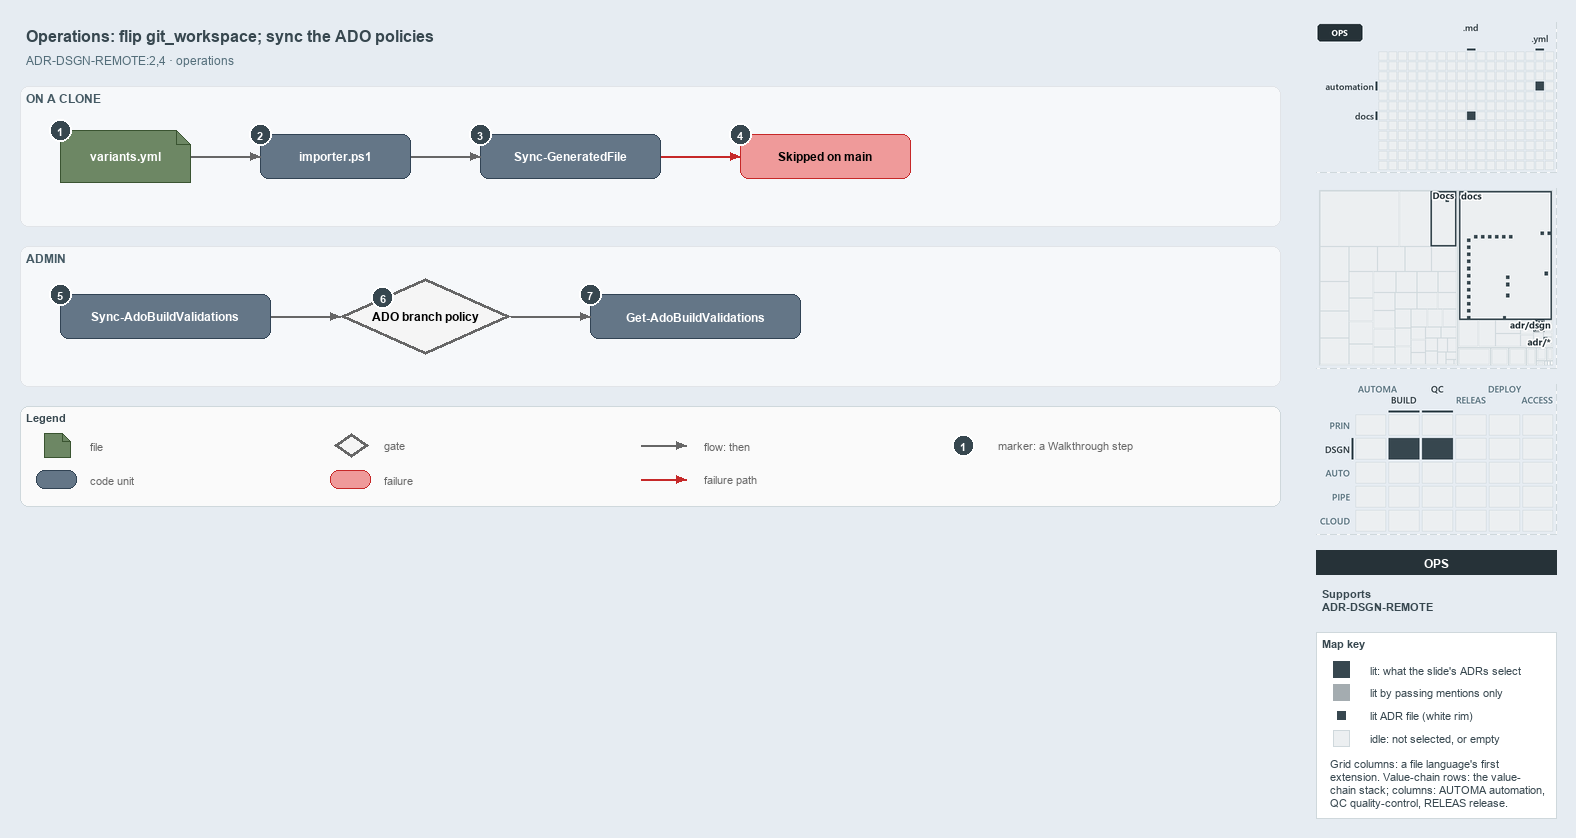

The diagram above was exported from draw.io. Its source (the exported page's mxGraphModel, read from the mxfile embedded in the PNG):
<mxGraphModel dx="1024" dy="768" grid="0" gridSize="10" guides="1" tooltips="1" connect="1" arrows="1" fold="1" page="1" pageScale="1" pageWidth="1572" pageHeight="520" background="#E6ECF2" math="0" shadow="0">
  <root>
    <mxCell id="0" />
    <mxCell id="1" parent="0" />
    <mxCell id="title" value="Operations: flip git_workspace; sync the ADO policies" style="text;html=1;align=left;verticalAlign=middle;fontSize=16;fontStyle=1;fontColor=#37474F;" vertex="1" parent="1">
      <mxGeometry x="20" y="14" width="1260" height="30" as="geometry" />
    </mxCell>
    <mxCell id="subtitle" value="ADR-DSGN-REMOTE:2,4 &amp;#183; operations" style="text;html=1;align=left;verticalAlign=middle;fontSize=12;fontColor=#546E7A;" vertex="1" parent="1">
      <mxGeometry x="20" y="44" width="1240" height="20" as="geometry" />
    </mxCell>
    <mxCell id="band-clone" value="ON A CLONE" style="rounded=1;html=1;arcSize=3;fillColor=#F6F8FA;strokeColor=#E1E4E8;verticalAlign=top;align=left;spacingLeft=8;fontStyle=1;fontSize=12;fontColor=#455A64;" vertex="1" parent="1">
      <mxGeometry x="20" y="80" width="1260" height="140" as="geometry" />
    </mxCell>
    <mxCell id="band-admin" value="ADMIN" style="rounded=1;html=1;arcSize=3;fillColor=#F6F8FA;strokeColor=#E1E4E8;verticalAlign=top;align=left;spacingLeft=8;fontStyle=1;fontSize=12;fontColor=#455A64;" vertex="1" parent="1">
      <mxGeometry x="20" y="240" width="1260" height="140" as="geometry" />
    </mxCell>
    <mxCell id="variants" value="&lt;b&gt;variants.yml&lt;/b&gt;" style="shape=note;size=14;whiteSpace=wrap;html=1;fillColor=#6d8764;strokeColor=#3a5431;fontSize=12;fontColor=#FFFFFF;" vertex="1" parent="1">
      <mxGeometry x="60" y="124" width="130" height="52" as="geometry" />
    </mxCell>
    <mxCell id="importer" value="&lt;b&gt;importer.ps1&lt;/b&gt;" style="rounded=1;whiteSpace=wrap;html=1;arcSize=20;fillColor=#647687;strokeColor=#314354;fontSize=12;fontColor=#FFFFFF;" vertex="1" parent="1">
      <mxGeometry x="260" y="128" width="150" height="44" as="geometry" />
    </mxCell>
    <mxCell id="syncgf" value="&lt;b&gt;Sync-GeneratedFile&lt;/b&gt;" style="rounded=1;whiteSpace=wrap;html=1;arcSize=20;fillColor=#647687;strokeColor=#314354;fontSize=12;fontColor=#FFFFFF;" vertex="1" parent="1">
      <mxGeometry x="480" y="128" width="180" height="44" as="geometry" />
    </mxCell>
    <mxCell id="skipped" value="&lt;b&gt;Skipped on main&lt;/b&gt;" style="rounded=1;whiteSpace=wrap;html=1;arcSize=20;fillColor=#EF9A9A;strokeColor=#C62828;fontSize=12;" vertex="1" parent="1">
      <mxGeometry x="740" y="128" width="170" height="44" as="geometry" />
    </mxCell>
    <mxCell id="syncado" value="&lt;b&gt;Sync-AdoBuildValidations&lt;/b&gt;" style="rounded=1;whiteSpace=wrap;html=1;arcSize=20;fillColor=#647687;strokeColor=#314354;fontSize=12;fontColor=#FFFFFF;" vertex="1" parent="1">
      <mxGeometry x="60" y="288" width="210" height="44" as="geometry" />
    </mxCell>
    <mxCell id="policy" value="&lt;b&gt;ADO branch policy&lt;/b&gt;" style="rhombus;whiteSpace=wrap;html=1;fillColor=#f5f5f5;strokeColor=#666666;strokeWidth=3;fontSize=12;" vertex="1" parent="1">
      <mxGeometry x="340" y="272" width="170" height="76" as="geometry" />
    </mxCell>
    <mxCell id="getado" value="&lt;b&gt;Get-AdoBuildValidations&lt;/b&gt;" style="rounded=1;whiteSpace=wrap;html=1;arcSize=20;fillColor=#647687;strokeColor=#314354;fontSize=12;fontColor=#FFFFFF;" vertex="1" parent="1">
      <mxGeometry x="590" y="288" width="210" height="44" as="geometry" />
    </mxCell>
    <mxCell id="p-edge-variants-importer-a" value="" style="text;html=1;strokeColor=none;fillColor=none;" vertex="1" parent="1">
      <mxGeometry x="190" y="150" width="1" height="1" as="geometry" />
    </mxCell>
    <mxCell id="p-edge-variants-importer-b" value="" style="text;html=1;strokeColor=none;fillColor=none;" vertex="1" parent="1">
      <mxGeometry x="260" y="150" width="1" height="1" as="geometry" />
    </mxCell>
    <mxCell id="edge-variants-importer" value="" style="edgeStyle=orthogonalEdgeStyle;rounded=1;html=1;fontSize=10;endArrow=block;strokeColor=#666666;" edge="1" parent="1" source="p-edge-variants-importer-a" target="p-edge-variants-importer-b">
      <mxGeometry relative="1" as="geometry" />
    </mxCell>
    <mxCell id="p-edge-importer-syncgf-a" value="" style="text;html=1;strokeColor=none;fillColor=none;" vertex="1" parent="1">
      <mxGeometry x="410" y="150" width="1" height="1" as="geometry" />
    </mxCell>
    <mxCell id="p-edge-importer-syncgf-b" value="" style="text;html=1;strokeColor=none;fillColor=none;" vertex="1" parent="1">
      <mxGeometry x="480" y="150" width="1" height="1" as="geometry" />
    </mxCell>
    <mxCell id="edge-importer-syncgf" value="" style="edgeStyle=orthogonalEdgeStyle;rounded=1;html=1;fontSize=10;endArrow=block;strokeColor=#666666;" edge="1" parent="1" source="p-edge-importer-syncgf-a" target="p-edge-importer-syncgf-b">
      <mxGeometry relative="1" as="geometry" />
    </mxCell>
    <mxCell id="p-edge-syncgf-skipped-a" value="" style="text;html=1;strokeColor=none;fillColor=none;" vertex="1" parent="1">
      <mxGeometry x="660" y="150" width="1" height="1" as="geometry" />
    </mxCell>
    <mxCell id="p-edge-syncgf-skipped-b" value="" style="text;html=1;strokeColor=none;fillColor=none;" vertex="1" parent="1">
      <mxGeometry x="740" y="150" width="1" height="1" as="geometry" />
    </mxCell>
    <mxCell id="edge-syncgf-skipped" value="" style="edgeStyle=orthogonalEdgeStyle;rounded=1;html=1;fontSize=10;endArrow=block;strokeColor=#C62828;" edge="1" parent="1" source="p-edge-syncgf-skipped-a" target="p-edge-syncgf-skipped-b">
      <mxGeometry relative="1" as="geometry" />
    </mxCell>
    <mxCell id="p-edge-syncado-policy-a" value="" style="text;html=1;strokeColor=none;fillColor=none;" vertex="1" parent="1">
      <mxGeometry x="270" y="310" width="1" height="1" as="geometry" />
    </mxCell>
    <mxCell id="p-edge-syncado-policy-b" value="" style="text;html=1;strokeColor=none;fillColor=none;" vertex="1" parent="1">
      <mxGeometry x="340" y="310" width="1" height="1" as="geometry" />
    </mxCell>
    <mxCell id="edge-syncado-policy" value="" style="edgeStyle=orthogonalEdgeStyle;rounded=1;html=1;fontSize=10;endArrow=block;strokeColor=#666666;" edge="1" parent="1" source="p-edge-syncado-policy-a" target="p-edge-syncado-policy-b">
      <mxGeometry relative="1" as="geometry" />
    </mxCell>
    <mxCell id="p-edge-policy-getado-a" value="" style="text;html=1;strokeColor=none;fillColor=none;" vertex="1" parent="1">
      <mxGeometry x="510" y="310" width="1" height="1" as="geometry" />
    </mxCell>
    <mxCell id="p-edge-policy-getado-b" value="" style="text;html=1;strokeColor=none;fillColor=none;" vertex="1" parent="1">
      <mxGeometry x="590" y="310" width="1" height="1" as="geometry" />
    </mxCell>
    <mxCell id="edge-policy-getado" value="" style="edgeStyle=orthogonalEdgeStyle;rounded=1;html=1;fontSize=10;endArrow=block;strokeColor=#666666;" edge="1" parent="1" source="p-edge-policy-getado-a" target="p-edge-policy-getado-b">
      <mxGeometry relative="1" as="geometry" />
    </mxCell>
    <mxCell id="mark-1" value="1" style="ellipse;html=1;fillColor=#37474F;strokeColor=#FFFFFF;strokeWidth=2;fontColor=#FFFFFF;fontStyle=1;fontSize=11;" vertex="1" parent="1">
      <mxGeometry x="49" y="113" width="22" height="22" as="geometry" />
    </mxCell>
    <mxCell id="mark-2" value="2" style="ellipse;html=1;fillColor=#37474F;strokeColor=#FFFFFF;strokeWidth=2;fontColor=#FFFFFF;fontStyle=1;fontSize=11;" vertex="1" parent="1">
      <mxGeometry x="249" y="117" width="22" height="22" as="geometry" />
    </mxCell>
    <mxCell id="mark-3" value="3" style="ellipse;html=1;fillColor=#37474F;strokeColor=#FFFFFF;strokeWidth=2;fontColor=#FFFFFF;fontStyle=1;fontSize=11;" vertex="1" parent="1">
      <mxGeometry x="469" y="117" width="22" height="22" as="geometry" />
    </mxCell>
    <mxCell id="mark-4" value="4" style="ellipse;html=1;fillColor=#37474F;strokeColor=#FFFFFF;strokeWidth=2;fontColor=#FFFFFF;fontStyle=1;fontSize=11;" vertex="1" parent="1">
      <mxGeometry x="729" y="117" width="22" height="22" as="geometry" />
    </mxCell>
    <mxCell id="mark-5" value="5" style="ellipse;html=1;fillColor=#37474F;strokeColor=#FFFFFF;strokeWidth=2;fontColor=#FFFFFF;fontStyle=1;fontSize=11;" vertex="1" parent="1">
      <mxGeometry x="49" y="277" width="22" height="22" as="geometry" />
    </mxCell>
    <mxCell id="mark-6" value="6" style="ellipse;html=1;fillColor=#37474F;strokeColor=#FFFFFF;strokeWidth=2;fontColor=#FFFFFF;fontStyle=1;fontSize=11;" vertex="1" parent="1">
      <mxGeometry x="371.5" y="280.0" width="22" height="22" as="geometry" />
    </mxCell>
    <mxCell id="mark-7" value="7" style="ellipse;html=1;fillColor=#37474F;strokeColor=#FFFFFF;strokeWidth=2;fontColor=#FFFFFF;fontStyle=1;fontSize=11;" vertex="1" parent="1">
      <mxGeometry x="579" y="277" width="22" height="22" as="geometry" />
    </mxCell>
    <mxCell id="legend" value="&lt;b&gt;Legend&lt;/b&gt;" style="rounded=1;whiteSpace=wrap;html=1;arcSize=6;fillColor=#FAFAFA;strokeColor=#CFD8DC;align=left;verticalAlign=top;spacing=8;fontSize=11;fontColor=#37474F;" vertex="1" parent="1">
      <mxGeometry x="20" y="400" width="1260" height="100" as="geometry" />
    </mxCell>
    <mxCell id="legend-0" value="" style="shape=note;size=14;whiteSpace=wrap;html=1;fillColor=#6d8764;strokeColor=#3a5431;fontSize=12;fontColor=#FFFFFF;" vertex="1" parent="1">
      <mxGeometry x="44" y="427" width="26" height="24" as="geometry" />
    </mxCell>
    <mxCell id="legend-0-text" value="file" style="text;html=1;align=left;verticalAlign=middle;fontSize=11;fontColor=#666666;" vertex="1" parent="1">
      <mxGeometry x="84" y="429" width="260" height="20" as="geometry" />
    </mxCell>
    <mxCell id="legend-1" value="" style="rounded=1;whiteSpace=wrap;html=1;arcSize=20;fillColor=#647687;strokeColor=#314354;fontSize=12;fontColor=#FFFFFF;" vertex="1" parent="1">
      <mxGeometry x="36" y="464" width="40" height="18" as="geometry" />
    </mxCell>
    <mxCell id="legend-1-text" value="code unit" style="text;html=1;align=left;verticalAlign=middle;fontSize=11;fontColor=#666666;" vertex="1" parent="1">
      <mxGeometry x="84" y="463" width="260" height="20" as="geometry" />
    </mxCell>
    <mxCell id="legend-2" value="" style="rhombus;whiteSpace=wrap;html=1;fillColor=#f5f5f5;strokeColor=#666666;strokeWidth=3;fontSize=12;" vertex="1" parent="1">
      <mxGeometry x="334" y="427" width="34" height="24" as="geometry" />
    </mxCell>
    <mxCell id="legend-2-text" value="gate" style="text;html=1;align=left;verticalAlign=middle;fontSize=11;fontColor=#666666;" vertex="1" parent="1">
      <mxGeometry x="378" y="429" width="260" height="20" as="geometry" />
    </mxCell>
    <mxCell id="legend-3" value="" style="rounded=1;whiteSpace=wrap;html=1;arcSize=20;fillColor=#EF9A9A;strokeColor=#C62828;fontSize=12;" vertex="1" parent="1">
      <mxGeometry x="330" y="464" width="40" height="18" as="geometry" />
    </mxCell>
    <mxCell id="legend-3-text" value="failure" style="text;html=1;align=left;verticalAlign=middle;fontSize=11;fontColor=#666666;" vertex="1" parent="1">
      <mxGeometry x="378" y="463" width="260" height="20" as="geometry" />
    </mxCell>
    <mxCell id="p-legend-4-a" value="" style="text;html=1;strokeColor=none;fillColor=none;" vertex="1" parent="1">
      <mxGeometry x="640" y="439" width="1" height="1" as="geometry" />
    </mxCell>
    <mxCell id="p-legend-4-b" value="" style="text;html=1;strokeColor=none;fillColor=none;" vertex="1" parent="1">
      <mxGeometry x="686" y="439" width="1" height="1" as="geometry" />
    </mxCell>
    <mxCell id="legend-4" value="" style="edgeStyle=orthogonalEdgeStyle;rounded=1;html=1;fontSize=10;endArrow=block;strokeColor=#666666;" edge="1" parent="1" source="p-legend-4-a" target="p-legend-4-b">
      <mxGeometry relative="1" as="geometry" />
    </mxCell>
    <mxCell id="legend-4-text" value="flow: then" style="text;html=1;align=left;verticalAlign=middle;fontSize=11;fontColor=#666666;" vertex="1" parent="1">
      <mxGeometry x="698" y="429" width="260" height="20" as="geometry" />
    </mxCell>
    <mxCell id="p-legend-5-a" value="" style="text;html=1;strokeColor=none;fillColor=none;" vertex="1" parent="1">
      <mxGeometry x="640" y="473" width="1" height="1" as="geometry" />
    </mxCell>
    <mxCell id="p-legend-5-b" value="" style="text;html=1;strokeColor=none;fillColor=none;" vertex="1" parent="1">
      <mxGeometry x="686" y="473" width="1" height="1" as="geometry" />
    </mxCell>
    <mxCell id="legend-5" value="" style="edgeStyle=orthogonalEdgeStyle;rounded=1;html=1;fontSize=10;endArrow=block;strokeColor=#C62828;" edge="1" parent="1" source="p-legend-5-a" target="p-legend-5-b">
      <mxGeometry relative="1" as="geometry" />
    </mxCell>
    <mxCell id="legend-5-text" value="failure path" style="text;html=1;align=left;verticalAlign=middle;fontSize=11;fontColor=#666666;" vertex="1" parent="1">
      <mxGeometry x="698" y="463" width="260" height="20" as="geometry" />
    </mxCell>
    <mxCell id="legend-6" value="1" style="ellipse;html=1;fillColor=#37474F;strokeColor=#FFFFFF;strokeWidth=2;fontColor=#FFFFFF;fontStyle=1;fontSize=11;" vertex="1" parent="1">
      <mxGeometry x="952" y="428" width="22" height="22" as="geometry" />
    </mxCell>
    <mxCell id="legend-6-text" value="marker: a Walkthrough step" style="text;html=1;align=left;verticalAlign=middle;fontSize=11;fontColor=#666666;" vertex="1" parent="1">
      <mxGeometry x="992" y="429" width="260" height="20" as="geometry" />
    </mxCell>
    <mxCell id="minimap-grid" value="" style="shape=image;html=1;imageAspect=0;aspect=fixed;verticalLabelPosition=bottom;strokeColor=#CFD8DC;dashed=1;fillColor=#FAFAFA;image=data:image/png,(base64 omitted: 7276 chars);" vertex="1" parent="1">
      <mxGeometry x="1316" y="16" width="240" height="150" as="geometry" />
    </mxCell>
    <mxCell id="minimap-tree" value="" style="shape=image;html=1;imageAspect=0;aspect=fixed;verticalLabelPosition=bottom;strokeColor=#CFD8DC;dashed=1;fillColor=#FAFAFA;image=data:image/png,(base64 omitted: 11524 chars);" vertex="1" parent="1">
      <mxGeometry x="1316" y="182" width="240" height="180" as="geometry" />
    </mxCell>
    <mxCell id="minimap-chain" value="" style="shape=image;html=1;imageAspect=0;aspect=fixed;verticalLabelPosition=bottom;strokeColor=#CFD8DC;dashed=1;fillColor=#FAFAFA;image=data:image/png,(base64 omitted: 14060 chars);" vertex="1" parent="1">
      <mxGeometry x="1316" y="378" width="240" height="150" as="geometry" />
    </mxCell>
    <mxCell id="lens-badge" value="OPS" style="rounded=0;whiteSpace=wrap;html=1;align=center;verticalAlign=middle;fontSize=12;fontStyle=1;fontColor=#FFFFFF;fillColor=#263238;strokeColor=none;" vertex="1" parent="1">
      <mxGeometry x="1316" y="544" width="240" height="24" as="geometry" />
    </mxCell>
    <mxCell id="supports" value="&lt;b&gt;Supports&lt;/b&gt;&lt;br&gt;ADR-DSGN-REMOTE" style="text;html=1;whiteSpace=wrap;align=left;verticalAlign=top;fontSize=11;fontColor=#37474F;" vertex="1" parent="1">
      <mxGeometry x="1316" y="576" width="240" height="38" as="geometry" />
    </mxCell>
    <mxCell id="mapkey" value="&lt;b&gt;Map key&lt;/b&gt;" style="rounded=0;whiteSpace=wrap;html=1;align=left;verticalAlign=top;fontSize=11;fontColor=#37474F;fillColor=#FFFFFF;strokeColor=#CFD8DC;spacingLeft=8;spacingTop=2;" vertex="1" parent="1">
      <mxGeometry x="1316" y="626" width="240" height="186" as="geometry" />
    </mxCell>
    <mxCell id="mapkey-lit" value="" style="rounded=0;html=1;fillColor=#37474F;strokeColor=#37474F;" vertex="1" parent="1">
      <mxGeometry x="1333.0" y="655.0" width="16" height="16" as="geometry" />
    </mxCell>
    <mxCell id="mapkey-lit-text" value="lit: what the slide's ADRs select" style="text;html=1;align=left;verticalAlign=middle;fontSize=11;fontColor=#37474F;" vertex="1" parent="1">
      <mxGeometry x="1364" y="653" width="184" height="20" as="geometry" />
    </mxCell>
    <mxCell id="mapkey-touched" value="" style="rounded=0;html=1;fillColor=#A4ACB0;strokeColor=#A4ACB0;" vertex="1" parent="1">
      <mxGeometry x="1333.0" y="678.0" width="16" height="16" as="geometry" />
    </mxCell>
    <mxCell id="mapkey-touched-text" value="lit by passing mentions only" style="text;html=1;align=left;verticalAlign=middle;fontSize=11;fontColor=#37474F;" vertex="1" parent="1">
      <mxGeometry x="1364" y="676" width="184" height="20" as="geometry" />
    </mxCell>
    <mxCell id="mapkey-adr" value="" style="rounded=0;html=1;fillColor=#37474F;strokeColor=#FFFFFF;strokeWidth=2;" vertex="1" parent="1">
      <mxGeometry x="1335.0" y="703.0" width="12" height="12" as="geometry" />
    </mxCell>
    <mxCell id="mapkey-adr-text" value="lit ADR file (white rim)" style="text;html=1;align=left;verticalAlign=middle;fontSize=11;fontColor=#37474F;" vertex="1" parent="1">
      <mxGeometry x="1364" y="699" width="184" height="20" as="geometry" />
    </mxCell>
    <mxCell id="mapkey-idle" value="" style="rounded=0;html=1;fillColor=#ECEFF1;strokeColor=#CFD8DC;" vertex="1" parent="1">
      <mxGeometry x="1333.0" y="724.0" width="16" height="16" as="geometry" />
    </mxCell>
    <mxCell id="mapkey-idle-text" value="idle: not selected, or empty" style="text;html=1;align=left;verticalAlign=middle;fontSize=11;fontColor=#37474F;" vertex="1" parent="1">
      <mxGeometry x="1364" y="722" width="184" height="20" as="geometry" />
    </mxCell>
    <mxCell id="mapkey-codes" value="Grid columns: a file language's first&lt;br&gt;extension. Value-chain rows: the value-&lt;br&gt;chain stack; columns: AUTOMA automation,&lt;br&gt;QC quality-control, RELEAS release." style="text;html=1;align=left;verticalAlign=top;whiteSpace=wrap;fontSize=11;fontColor=#37474F;" vertex="1" parent="1">
      <mxGeometry x="1324" y="746" width="224" height="60" as="geometry" />
    </mxCell>
  </root>
</mxGraphModel>